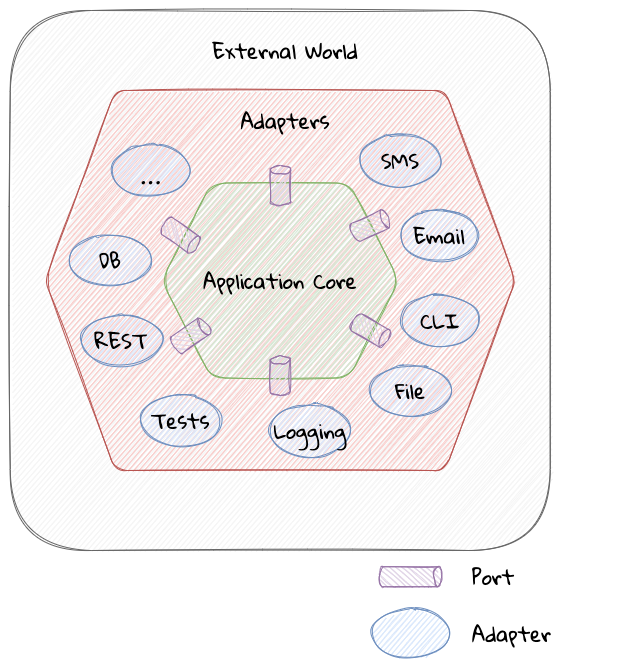

The diagram above was exported from draw.io. Its source (the exported page's mxGraphModel, read from the mxfile embedded in the PNG):
<mxGraphModel dx="1426" dy="709" grid="1" gridSize="10" guides="1" tooltips="1" connect="1" arrows="1" fold="1" page="1" pageScale="1" pageWidth="1100" pageHeight="850" math="0" shadow="0">
  <root>
    <mxCell id="qV-8vLQuXKVfUsWfsd5E-0" />
    <mxCell id="qV-8vLQuXKVfUsWfsd5E-1" parent="qV-8vLQuXKVfUsWfsd5E-0" />
    <mxCell id="qV-8vLQuXKVfUsWfsd5E-25" value="" style="whiteSpace=wrap;html=1;aspect=fixed;rounded=1;sketch=1;fontFamily=Gloria Hallelujah;fontSource=https%3A%2F%2Ffonts.googleapis.com%2Fcss%3Ffamily%3DGloria%2BHallelujah;fontSize=20;strokeColor=#666666;fillColor=#f5f5f5;fontColor=#333333;" vertex="1" parent="qV-8vLQuXKVfUsWfsd5E-1">
      <mxGeometry x="279.75" y="85" width="540" height="540" as="geometry" />
    </mxCell>
    <mxCell id="qV-8vLQuXKVfUsWfsd5E-3" value="" style="shape=hexagon;perimeter=hexagonPerimeter2;whiteSpace=wrap;html=1;fixedSize=1;rounded=1;sketch=1;fontFamily=Gloria Hallelujah;fontSource=https%3A%2F%2Ffonts.googleapis.com%2Fcss%3Ffamily%3DGloria%2BHallelujah;fontSize=26;strokeColor=#b85450;size=70;arcSize=24;fillColor=#f8cecc;" vertex="1" parent="qV-8vLQuXKVfUsWfsd5E-1">
      <mxGeometry x="314.75" y="165" width="470" height="380" as="geometry" />
    </mxCell>
    <mxCell id="qV-8vLQuXKVfUsWfsd5E-2" value="Application Core" style="shape=hexagon;perimeter=hexagonPerimeter2;whiteSpace=wrap;html=1;fixedSize=1;rounded=1;sketch=1;fontFamily=Gloria Hallelujah;fontSource=https%3A%2F%2Ffonts.googleapis.com%2Fcss%3Ffamily%3DGloria%2BHallelujah;fontSize=20;strokeColor=#82b366;size=50;arcSize=28;fillColor=#d5e8d4;" vertex="1" parent="qV-8vLQuXKVfUsWfsd5E-1">
      <mxGeometry x="431" y="257.5" width="237.5" height="195" as="geometry" />
    </mxCell>
    <mxCell id="qV-8vLQuXKVfUsWfsd5E-4" value="File" style="ellipse;whiteSpace=wrap;html=1;rounded=1;sketch=1;fontFamily=Gloria Hallelujah;fontSource=https%3A%2F%2Ffonts.googleapis.com%2Fcss%3Ffamily%3DGloria%2BHallelujah;fontSize=20;strokeColor=#6c8ebf;fillColor=#dae8fc;" vertex="1" parent="qV-8vLQuXKVfUsWfsd5E-1">
      <mxGeometry x="640" y="440" width="80" height="50" as="geometry" />
    </mxCell>
    <mxCell id="qV-8vLQuXKVfUsWfsd5E-5" value="DB" style="ellipse;whiteSpace=wrap;html=1;rounded=1;sketch=1;fontFamily=Gloria Hallelujah;fontSource=https%3A%2F%2Ffonts.googleapis.com%2Fcss%3Ffamily%3DGloria%2BHallelujah;fontSize=20;strokeColor=#6c8ebf;fillColor=#dae8fc;" vertex="1" parent="qV-8vLQuXKVfUsWfsd5E-1">
      <mxGeometry x="340" y="310" width="80" height="50" as="geometry" />
    </mxCell>
    <mxCell id="qV-8vLQuXKVfUsWfsd5E-6" value="REST" style="ellipse;whiteSpace=wrap;html=1;rounded=1;sketch=1;fontFamily=Gloria Hallelujah;fontSource=https%3A%2F%2Ffonts.googleapis.com%2Fcss%3Ffamily%3DGloria%2BHallelujah;fontSize=20;strokeColor=#6c8ebf;fillColor=#dae8fc;" vertex="1" parent="qV-8vLQuXKVfUsWfsd5E-1">
      <mxGeometry x="351" y="390" width="80" height="50" as="geometry" />
    </mxCell>
    <mxCell id="qV-8vLQuXKVfUsWfsd5E-7" value="Tests" style="ellipse;whiteSpace=wrap;html=1;rounded=1;sketch=1;fontFamily=Gloria Hallelujah;fontSource=https%3A%2F%2Ffonts.googleapis.com%2Fcss%3Ffamily%3DGloria%2BHallelujah;fontSize=20;strokeColor=#6c8ebf;fillColor=#dae8fc;" vertex="1" parent="qV-8vLQuXKVfUsWfsd5E-1">
      <mxGeometry x="410" y="470" width="80" height="50" as="geometry" />
    </mxCell>
    <mxCell id="qV-8vLQuXKVfUsWfsd5E-8" value="SMS" style="ellipse;whiteSpace=wrap;html=1;rounded=1;sketch=1;fontFamily=Gloria Hallelujah;fontSource=https%3A%2F%2Ffonts.googleapis.com%2Fcss%3Ffamily%3DGloria%2BHallelujah;fontSize=20;strokeColor=#6c8ebf;fillColor=#dae8fc;" vertex="1" parent="qV-8vLQuXKVfUsWfsd5E-1">
      <mxGeometry x="630" y="210" width="80" height="50" as="geometry" />
    </mxCell>
    <mxCell id="qV-8vLQuXKVfUsWfsd5E-9" value="Logging" style="ellipse;whiteSpace=wrap;html=1;rounded=1;sketch=1;fontFamily=Gloria Hallelujah;fontSource=https%3A%2F%2Ffonts.googleapis.com%2Fcss%3Ffamily%3DGloria%2BHallelujah;fontSize=20;strokeColor=#6c8ebf;fillColor=#dae8fc;" vertex="1" parent="qV-8vLQuXKVfUsWfsd5E-1">
      <mxGeometry x="539.75" y="480" width="80" height="50" as="geometry" />
    </mxCell>
    <mxCell id="qV-8vLQuXKVfUsWfsd5E-10" value="Email" style="ellipse;whiteSpace=wrap;html=1;rounded=1;sketch=1;fontFamily=Gloria Hallelujah;fontSource=https%3A%2F%2Ffonts.googleapis.com%2Fcss%3Ffamily%3DGloria%2BHallelujah;fontSize=20;strokeColor=#6c8ebf;fillColor=#dae8fc;" vertex="1" parent="qV-8vLQuXKVfUsWfsd5E-1">
      <mxGeometry x="668.5" y="285" width="80" height="50" as="geometry" />
    </mxCell>
    <mxCell id="qV-8vLQuXKVfUsWfsd5E-11" value="CLI" style="ellipse;whiteSpace=wrap;html=1;rounded=1;sketch=1;fontFamily=Gloria Hallelujah;fontSource=https%3A%2F%2Ffonts.googleapis.com%2Fcss%3Ffamily%3DGloria%2BHallelujah;fontSize=20;strokeColor=#6c8ebf;fillColor=#dae8fc;" vertex="1" parent="qV-8vLQuXKVfUsWfsd5E-1">
      <mxGeometry x="670" y="370" width="80" height="50" as="geometry" />
    </mxCell>
    <mxCell id="qV-8vLQuXKVfUsWfsd5E-12" value="&lt;font style=&quot;font-size: 33px&quot;&gt;...&lt;/font&gt;" style="ellipse;whiteSpace=wrap;html=1;rounded=1;sketch=1;fontFamily=Gloria Hallelujah;fontSource=https%3A%2F%2Ffonts.googleapis.com%2Fcss%3Ffamily%3DGloria%2BHallelujah;fontSize=20;strokeColor=#6c8ebf;fillColor=#dae8fc;" vertex="1" parent="qV-8vLQuXKVfUsWfsd5E-1">
      <mxGeometry x="380" y="220" width="80" height="50" as="geometry" />
    </mxCell>
    <mxCell id="qV-8vLQuXKVfUsWfsd5E-13" value="" style="shape=cylinder3;whiteSpace=wrap;html=1;boundedLbl=1;backgroundOutline=1;size=4;rounded=1;sketch=1;fontFamily=Gloria Hallelujah;fontSource=https%3A%2F%2Ffonts.googleapis.com%2Fcss%3Ffamily%3DGloria%2BHallelujah;fontSize=33;strokeColor=#9673a6;fillColor=#e1d5e7;" vertex="1" parent="qV-8vLQuXKVfUsWfsd5E-1">
      <mxGeometry x="540" y="240" width="20" height="40" as="geometry" />
    </mxCell>
    <mxCell id="qV-8vLQuXKVfUsWfsd5E-14" value="" style="shape=cylinder3;whiteSpace=wrap;html=1;boundedLbl=1;backgroundOutline=1;size=4;rounded=1;sketch=1;fontFamily=Gloria Hallelujah;fontSource=https%3A%2F%2Ffonts.googleapis.com%2Fcss%3Ffamily%3DGloria%2BHallelujah;fontSize=33;strokeColor=#9673a6;rotation=65;fillColor=#e1d5e7;" vertex="1" parent="qV-8vLQuXKVfUsWfsd5E-1">
      <mxGeometry x="630" y="280" width="20" height="40" as="geometry" />
    </mxCell>
    <mxCell id="qV-8vLQuXKVfUsWfsd5E-15" value="" style="shape=cylinder3;whiteSpace=wrap;html=1;boundedLbl=1;backgroundOutline=1;size=4;rounded=1;sketch=1;fontFamily=Gloria Hallelujah;fontSource=https%3A%2F%2Ffonts.googleapis.com%2Fcss%3Ffamily%3DGloria%2BHallelujah;fontSize=33;strokeColor=#9673a6;rotation=120;fillColor=#e1d5e7;" vertex="1" parent="qV-8vLQuXKVfUsWfsd5E-1">
      <mxGeometry x="630" y="385" width="20" height="40" as="geometry" />
    </mxCell>
    <mxCell id="qV-8vLQuXKVfUsWfsd5E-16" value="" style="shape=cylinder3;whiteSpace=wrap;html=1;boundedLbl=1;backgroundOutline=1;size=4;rounded=1;sketch=1;fontFamily=Gloria Hallelujah;fontSource=https%3A%2F%2Ffonts.googleapis.com%2Fcss%3Ffamily%3DGloria%2BHallelujah;fontSize=33;strokeColor=#9673a6;rotation=0;fillColor=#e1d5e7;" vertex="1" parent="qV-8vLQuXKVfUsWfsd5E-1">
      <mxGeometry x="539.75" y="430" width="20" height="40" as="geometry" />
    </mxCell>
    <mxCell id="qV-8vLQuXKVfUsWfsd5E-17" value="" style="shape=cylinder3;whiteSpace=wrap;html=1;boundedLbl=1;backgroundOutline=1;size=4;rounded=1;sketch=1;fontFamily=Gloria Hallelujah;fontSource=https%3A%2F%2Ffonts.googleapis.com%2Fcss%3Ffamily%3DGloria%2BHallelujah;fontSize=33;strokeColor=#9673a6;rotation=125;fillColor=#e1d5e7;" vertex="1" parent="qV-8vLQuXKVfUsWfsd5E-1">
      <mxGeometry x="440" y="290" width="20" height="40" as="geometry" />
    </mxCell>
    <mxCell id="qV-8vLQuXKVfUsWfsd5E-18" value="" style="shape=cylinder3;whiteSpace=wrap;html=1;boundedLbl=1;backgroundOutline=1;size=4;rounded=1;sketch=1;fontFamily=Gloria Hallelujah;fontSource=https%3A%2F%2Ffonts.googleapis.com%2Fcss%3Ffamily%3DGloria%2BHallelujah;fontSize=33;strokeColor=#9673a6;rotation=55;fillColor=#e1d5e7;" vertex="1" parent="qV-8vLQuXKVfUsWfsd5E-1">
      <mxGeometry x="450" y="390" width="20" height="40" as="geometry" />
    </mxCell>
    <mxCell id="qV-8vLQuXKVfUsWfsd5E-19" value="" style="shape=cylinder3;whiteSpace=wrap;html=1;boundedLbl=1;backgroundOutline=1;size=4;rounded=1;sketch=1;fontFamily=Gloria Hallelujah;fontSource=https%3A%2F%2Ffonts.googleapis.com%2Fcss%3Ffamily%3DGloria%2BHallelujah;fontSize=33;strokeColor=#9673a6;rotation=90;fillColor=#e1d5e7;" vertex="1" parent="qV-8vLQuXKVfUsWfsd5E-1">
      <mxGeometry x="670" y="620" width="20" height="62.5" as="geometry" />
    </mxCell>
    <mxCell id="qV-8vLQuXKVfUsWfsd5E-20" value="" style="ellipse;whiteSpace=wrap;html=1;rounded=1;sketch=1;fontFamily=Gloria Hallelujah;fontSource=https%3A%2F%2Ffonts.googleapis.com%2Fcss%3Ffamily%3DGloria%2BHallelujah;fontSize=20;strokeColor=#6c8ebf;fillColor=#dae8fc;" vertex="1" parent="qV-8vLQuXKVfUsWfsd5E-1">
      <mxGeometry x="640" y="682.5" width="80" height="50" as="geometry" />
    </mxCell>
    <mxCell id="qV-8vLQuXKVfUsWfsd5E-21" value="Port" style="text;html=1;strokeColor=none;fillColor=none;align=left;verticalAlign=middle;whiteSpace=wrap;rounded=0;sketch=1;fontFamily=Gloria Hallelujah;fontSource=https%3A%2F%2Ffonts.googleapis.com%2Fcss%3Ffamily%3DGloria%2BHallelujah;fontSize=20;" vertex="1" parent="qV-8vLQuXKVfUsWfsd5E-1">
      <mxGeometry x="740" y="636.25" width="100" height="30" as="geometry" />
    </mxCell>
    <mxCell id="qV-8vLQuXKVfUsWfsd5E-23" value="Adapter" style="text;html=1;strokeColor=none;fillColor=none;align=left;verticalAlign=middle;whiteSpace=wrap;rounded=0;sketch=1;fontFamily=Gloria Hallelujah;fontSource=https%3A%2F%2Ffonts.googleapis.com%2Fcss%3Ffamily%3DGloria%2BHallelujah;fontSize=20;" vertex="1" parent="qV-8vLQuXKVfUsWfsd5E-1">
      <mxGeometry x="740" y="692.5" width="150" height="30" as="geometry" />
    </mxCell>
    <mxCell id="qV-8vLQuXKVfUsWfsd5E-24" value="External World" style="text;html=1;strokeColor=none;fillColor=none;align=center;verticalAlign=middle;whiteSpace=wrap;rounded=0;sketch=1;fontFamily=Gloria Hallelujah;fontSource=https%3A%2F%2Ffonts.googleapis.com%2Fcss%3Ffamily%3DGloria%2BHallelujah;fontSize=20;" vertex="1" parent="qV-8vLQuXKVfUsWfsd5E-1">
      <mxGeometry x="470" y="110" width="170" height="30" as="geometry" />
    </mxCell>
    <mxCell id="mzvJ0TBhHbFO1XahJp4f-1" value="Adapters" style="text;html=1;strokeColor=none;fillColor=none;align=center;verticalAlign=middle;whiteSpace=wrap;rounded=0;sketch=1;fontFamily=Gloria Hallelujah;fontSource=https%3A%2F%2Ffonts.googleapis.com%2Fcss%3Ffamily%3DGloria%2BHallelujah;fontSize=20;" vertex="1" parent="qV-8vLQuXKVfUsWfsd5E-1">
      <mxGeometry x="470" y="180" width="170" height="30" as="geometry" />
    </mxCell>
  </root>
</mxGraphModel>